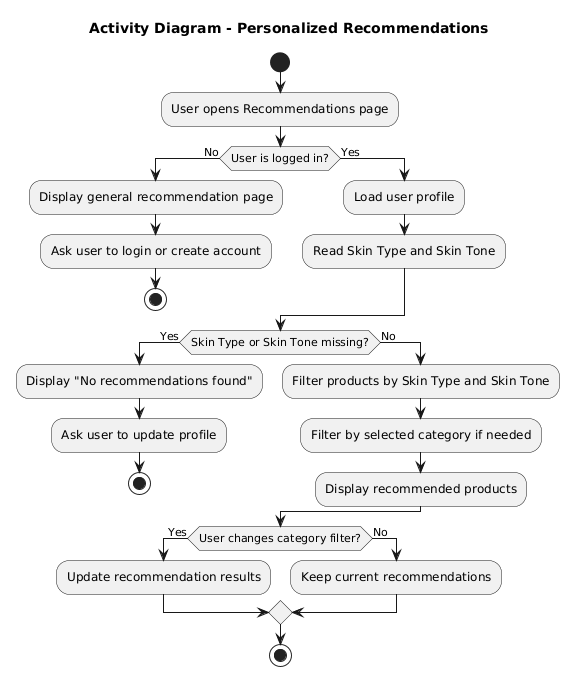

The diagram above was rendered by PlantUML. Its source (embedded in the PNG):
@startuml
title Activity Diagram - Personalized Recommendations

start

:User opens Recommendations page;

if (User is logged in?) then (No)
  :Display general recommendation page;
  :Ask user to login or create account;
  stop
else (Yes)
  :Load user profile;
  :Read Skin Type and Skin Tone;
endif

if (Skin Type or Skin Tone missing?) then (Yes)
  :Display "No recommendations found";
  :Ask user to update profile;
  stop
else (No)
  :Filter products by Skin Type and Skin Tone;
  :Filter by selected category if needed;
  :Display recommended products;
endif

if (User changes category filter?) then (Yes)
  :Update recommendation results;
else (No)
  :Keep current recommendations;
endif

stop
@enduml